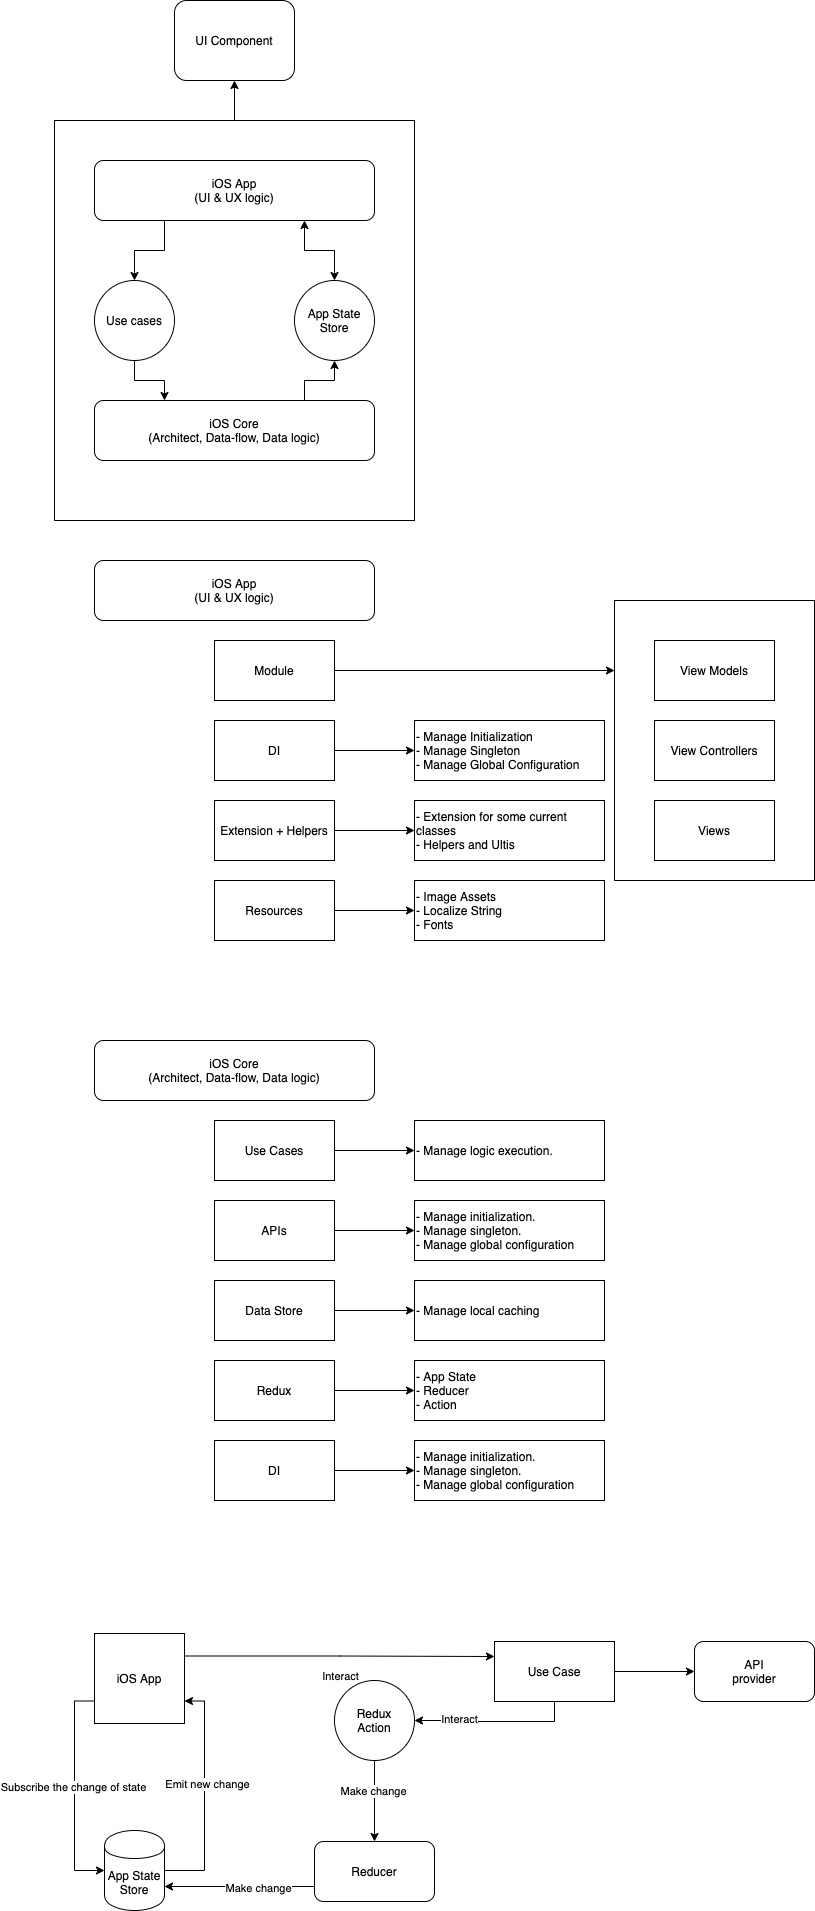

The diagram above was exported from draw.io. Its source (the exported page's mxGraphModel, read from the mxfile embedded in the PNG):
<mxGraphModel dx="1186" dy="661" grid="1" gridSize="10" guides="1" tooltips="1" connect="1" arrows="1" fold="1" page="1" pageScale="1" pageWidth="850" pageHeight="1100" math="0" shadow="0">
  <root>
    <mxCell id="0" />
    <mxCell id="1" parent="0" />
    <mxCell id="QRmkZI63ImaEva8iprfd-11" value="" style="rounded=0;whiteSpace=wrap;html=1;" parent="1" vertex="1">
      <mxGeometry x="640" y="720" width="200" height="280" as="geometry" />
    </mxCell>
    <mxCell id="TEUcWsdF850BGdfUqKe7-1" value="UI Component" style="rounded=1;whiteSpace=wrap;html=1;" parent="1" vertex="1">
      <mxGeometry x="200" y="120" width="120" height="80" as="geometry" />
    </mxCell>
    <mxCell id="TEUcWsdF850BGdfUqKe7-7" style="edgeStyle=orthogonalEdgeStyle;rounded=0;orthogonalLoop=1;jettySize=auto;html=1;exitX=0.5;exitY=0;exitDx=0;exitDy=0;entryX=0.5;entryY=1;entryDx=0;entryDy=0;" parent="1" source="TEUcWsdF850BGdfUqKe7-2" target="TEUcWsdF850BGdfUqKe7-1" edge="1">
      <mxGeometry relative="1" as="geometry" />
    </mxCell>
    <mxCell id="TEUcWsdF850BGdfUqKe7-2" value="" style="rounded=0;whiteSpace=wrap;html=1;" parent="1" vertex="1">
      <mxGeometry x="80" y="240" width="360" height="400" as="geometry" />
    </mxCell>
    <mxCell id="TEUcWsdF850BGdfUqKe7-11" style="edgeStyle=orthogonalEdgeStyle;rounded=0;orthogonalLoop=1;jettySize=auto;html=1;exitX=0.25;exitY=1;exitDx=0;exitDy=0;entryX=0.5;entryY=0;entryDx=0;entryDy=0;" parent="1" source="TEUcWsdF850BGdfUqKe7-3" target="TEUcWsdF850BGdfUqKe7-4" edge="1">
      <mxGeometry relative="1" as="geometry" />
    </mxCell>
    <mxCell id="TEUcWsdF850BGdfUqKe7-12" style="edgeStyle=orthogonalEdgeStyle;rounded=0;orthogonalLoop=1;jettySize=auto;html=1;exitX=0.75;exitY=1;exitDx=0;exitDy=0;entryX=0.5;entryY=0;entryDx=0;entryDy=0;startArrow=classic;startFill=1;" parent="1" source="TEUcWsdF850BGdfUqKe7-3" target="TEUcWsdF850BGdfUqKe7-5" edge="1">
      <mxGeometry relative="1" as="geometry" />
    </mxCell>
    <mxCell id="TEUcWsdF850BGdfUqKe7-3" value="iOS App&lt;br&gt;(UI &amp;amp; UX logic)" style="rounded=1;whiteSpace=wrap;html=1;" parent="1" vertex="1">
      <mxGeometry x="120" y="280" width="280" height="60" as="geometry" />
    </mxCell>
    <mxCell id="TEUcWsdF850BGdfUqKe7-13" style="edgeStyle=orthogonalEdgeStyle;rounded=0;orthogonalLoop=1;jettySize=auto;html=1;startArrow=none;startFill=0;entryX=0.25;entryY=0;entryDx=0;entryDy=0;" parent="1" source="TEUcWsdF850BGdfUqKe7-4" target="TEUcWsdF850BGdfUqKe7-6" edge="1">
      <mxGeometry relative="1" as="geometry" />
    </mxCell>
    <mxCell id="TEUcWsdF850BGdfUqKe7-4" value="Use cases" style="ellipse;whiteSpace=wrap;html=1;aspect=fixed;" parent="1" vertex="1">
      <mxGeometry x="120" y="400" width="80" height="80" as="geometry" />
    </mxCell>
    <mxCell id="TEUcWsdF850BGdfUqKe7-5" value="App State&lt;br&gt;Store" style="ellipse;whiteSpace=wrap;html=1;aspect=fixed;" parent="1" vertex="1">
      <mxGeometry x="320" y="400" width="80" height="80" as="geometry" />
    </mxCell>
    <mxCell id="TEUcWsdF850BGdfUqKe7-14" style="edgeStyle=orthogonalEdgeStyle;rounded=0;orthogonalLoop=1;jettySize=auto;html=1;exitX=0.75;exitY=0;exitDx=0;exitDy=0;entryX=0.5;entryY=1;entryDx=0;entryDy=0;startArrow=none;startFill=0;" parent="1" source="TEUcWsdF850BGdfUqKe7-6" target="TEUcWsdF850BGdfUqKe7-5" edge="1">
      <mxGeometry relative="1" as="geometry" />
    </mxCell>
    <mxCell id="TEUcWsdF850BGdfUqKe7-6" value="iOS Core&lt;br&gt;(Architect, Data-flow, Data logic)" style="rounded=1;whiteSpace=wrap;html=1;" parent="1" vertex="1">
      <mxGeometry x="120" y="520" width="280" height="60" as="geometry" />
    </mxCell>
    <mxCell id="QRmkZI63ImaEva8iprfd-3" value="iOS App&lt;br&gt;(UI &amp;amp; UX logic)" style="rounded=1;whiteSpace=wrap;html=1;" parent="1" vertex="1">
      <mxGeometry x="120" y="680" width="280" height="60" as="geometry" />
    </mxCell>
    <mxCell id="QRmkZI63ImaEva8iprfd-12" style="edgeStyle=orthogonalEdgeStyle;rounded=0;orthogonalLoop=1;jettySize=auto;html=1;exitX=1;exitY=0.5;exitDx=0;exitDy=0;entryX=0;entryY=0.25;entryDx=0;entryDy=0;" parent="1" source="QRmkZI63ImaEva8iprfd-4" target="QRmkZI63ImaEva8iprfd-11" edge="1">
      <mxGeometry relative="1" as="geometry" />
    </mxCell>
    <mxCell id="QRmkZI63ImaEva8iprfd-4" value="Module" style="rounded=0;whiteSpace=wrap;html=1;" parent="1" vertex="1">
      <mxGeometry x="240" y="760" width="120" height="60" as="geometry" />
    </mxCell>
    <mxCell id="QRmkZI63ImaEva8iprfd-14" style="edgeStyle=orthogonalEdgeStyle;rounded=0;orthogonalLoop=1;jettySize=auto;html=1;exitX=1;exitY=0.5;exitDx=0;exitDy=0;entryX=0;entryY=0.5;entryDx=0;entryDy=0;" parent="1" source="QRmkZI63ImaEva8iprfd-5" target="QRmkZI63ImaEva8iprfd-13" edge="1">
      <mxGeometry relative="1" as="geometry" />
    </mxCell>
    <mxCell id="QRmkZI63ImaEva8iprfd-5" value="DI" style="rounded=0;whiteSpace=wrap;html=1;" parent="1" vertex="1">
      <mxGeometry x="240" y="840" width="120" height="60" as="geometry" />
    </mxCell>
    <mxCell id="QRmkZI63ImaEva8iprfd-16" style="edgeStyle=orthogonalEdgeStyle;rounded=0;orthogonalLoop=1;jettySize=auto;html=1;exitX=1;exitY=0.5;exitDx=0;exitDy=0;entryX=0;entryY=0.5;entryDx=0;entryDy=0;" parent="1" source="QRmkZI63ImaEva8iprfd-6" target="QRmkZI63ImaEva8iprfd-15" edge="1">
      <mxGeometry relative="1" as="geometry" />
    </mxCell>
    <mxCell id="QRmkZI63ImaEva8iprfd-6" value="Extension + Helpers" style="rounded=0;whiteSpace=wrap;html=1;" parent="1" vertex="1">
      <mxGeometry x="240" y="920" width="120" height="60" as="geometry" />
    </mxCell>
    <mxCell id="QRmkZI63ImaEva8iprfd-18" style="edgeStyle=orthogonalEdgeStyle;rounded=0;orthogonalLoop=1;jettySize=auto;html=1;exitX=1;exitY=0.5;exitDx=0;exitDy=0;" parent="1" source="QRmkZI63ImaEva8iprfd-7" target="QRmkZI63ImaEva8iprfd-17" edge="1">
      <mxGeometry relative="1" as="geometry" />
    </mxCell>
    <mxCell id="QRmkZI63ImaEva8iprfd-7" value="Resources" style="rounded=0;whiteSpace=wrap;html=1;" parent="1" vertex="1">
      <mxGeometry x="240" y="1000" width="120" height="60" as="geometry" />
    </mxCell>
    <mxCell id="QRmkZI63ImaEva8iprfd-8" value="View Models" style="rounded=0;whiteSpace=wrap;html=1;" parent="1" vertex="1">
      <mxGeometry x="680" y="760" width="120" height="60" as="geometry" />
    </mxCell>
    <mxCell id="QRmkZI63ImaEva8iprfd-9" value="View Controllers" style="rounded=0;whiteSpace=wrap;html=1;" parent="1" vertex="1">
      <mxGeometry x="680" y="840" width="120" height="60" as="geometry" />
    </mxCell>
    <mxCell id="QRmkZI63ImaEva8iprfd-10" value="Views" style="rounded=0;whiteSpace=wrap;html=1;" parent="1" vertex="1">
      <mxGeometry x="680" y="920" width="120" height="60" as="geometry" />
    </mxCell>
    <mxCell id="QRmkZI63ImaEva8iprfd-13" value="- Manage Initialization&lt;br&gt;- Manage Singleton&lt;br&gt;&lt;div&gt;&lt;span&gt;- Manage Global Configuration&lt;/span&gt;&lt;/div&gt;" style="rounded=0;whiteSpace=wrap;html=1;align=left;" parent="1" vertex="1">
      <mxGeometry x="440" y="840" width="190" height="60" as="geometry" />
    </mxCell>
    <mxCell id="QRmkZI63ImaEva8iprfd-15" value="- Extension for some current classes&lt;br&gt;- Helpers and Ultis" style="rounded=0;whiteSpace=wrap;html=1;align=left;" parent="1" vertex="1">
      <mxGeometry x="440" y="920" width="190" height="60" as="geometry" />
    </mxCell>
    <mxCell id="QRmkZI63ImaEva8iprfd-17" value="- Image Assets&lt;br&gt;- Localize String&lt;br&gt;- Fonts" style="rounded=0;whiteSpace=wrap;html=1;align=left;" parent="1" vertex="1">
      <mxGeometry x="440" y="1000" width="190" height="60" as="geometry" />
    </mxCell>
    <mxCell id="QRmkZI63ImaEva8iprfd-19" value="iOS Core&lt;br&gt;(Architect, Data-flow, Data logic)" style="rounded=1;whiteSpace=wrap;html=1;" parent="1" vertex="1">
      <mxGeometry x="120" y="1160" width="280" height="60" as="geometry" />
    </mxCell>
    <mxCell id="XAfL7tbfGALVySzOxOc9-7" style="edgeStyle=orthogonalEdgeStyle;rounded=0;orthogonalLoop=1;jettySize=auto;html=1;exitX=1;exitY=0.5;exitDx=0;exitDy=0;entryX=0;entryY=0.5;entryDx=0;entryDy=0;" parent="1" source="XAfL7tbfGALVySzOxOc9-1" target="XAfL7tbfGALVySzOxOc9-6" edge="1">
      <mxGeometry relative="1" as="geometry" />
    </mxCell>
    <mxCell id="XAfL7tbfGALVySzOxOc9-1" value="Use Cases" style="rounded=0;whiteSpace=wrap;html=1;" parent="1" vertex="1">
      <mxGeometry x="240" y="1240" width="120" height="60" as="geometry" />
    </mxCell>
    <mxCell id="XAfL7tbfGALVySzOxOc9-9" style="edgeStyle=orthogonalEdgeStyle;rounded=0;orthogonalLoop=1;jettySize=auto;html=1;exitX=1;exitY=0.5;exitDx=0;exitDy=0;entryX=0;entryY=0.5;entryDx=0;entryDy=0;" parent="1" source="XAfL7tbfGALVySzOxOc9-2" target="XAfL7tbfGALVySzOxOc9-8" edge="1">
      <mxGeometry relative="1" as="geometry" />
    </mxCell>
    <mxCell id="XAfL7tbfGALVySzOxOc9-2" value="APIs" style="rounded=0;whiteSpace=wrap;html=1;" parent="1" vertex="1">
      <mxGeometry x="240" y="1320" width="120" height="60" as="geometry" />
    </mxCell>
    <mxCell id="XAfL7tbfGALVySzOxOc9-11" style="edgeStyle=orthogonalEdgeStyle;rounded=0;orthogonalLoop=1;jettySize=auto;html=1;entryX=0;entryY=0.5;entryDx=0;entryDy=0;" parent="1" source="XAfL7tbfGALVySzOxOc9-3" target="XAfL7tbfGALVySzOxOc9-10" edge="1">
      <mxGeometry relative="1" as="geometry" />
    </mxCell>
    <mxCell id="XAfL7tbfGALVySzOxOc9-3" value="Data Store" style="rounded=0;whiteSpace=wrap;html=1;" parent="1" vertex="1">
      <mxGeometry x="240" y="1400" width="120" height="60" as="geometry" />
    </mxCell>
    <mxCell id="XAfL7tbfGALVySzOxOc9-13" style="edgeStyle=orthogonalEdgeStyle;rounded=0;orthogonalLoop=1;jettySize=auto;html=1;exitX=1;exitY=0.5;exitDx=0;exitDy=0;" parent="1" source="XAfL7tbfGALVySzOxOc9-4" target="XAfL7tbfGALVySzOxOc9-12" edge="1">
      <mxGeometry relative="1" as="geometry" />
    </mxCell>
    <mxCell id="XAfL7tbfGALVySzOxOc9-4" value="Redux" style="rounded=0;whiteSpace=wrap;html=1;" parent="1" vertex="1">
      <mxGeometry x="240" y="1480" width="120" height="60" as="geometry" />
    </mxCell>
    <mxCell id="XAfL7tbfGALVySzOxOc9-15" style="edgeStyle=orthogonalEdgeStyle;rounded=0;orthogonalLoop=1;jettySize=auto;html=1;exitX=1;exitY=0.5;exitDx=0;exitDy=0;entryX=0;entryY=0.5;entryDx=0;entryDy=0;" parent="1" source="XAfL7tbfGALVySzOxOc9-5" target="XAfL7tbfGALVySzOxOc9-14" edge="1">
      <mxGeometry relative="1" as="geometry" />
    </mxCell>
    <mxCell id="XAfL7tbfGALVySzOxOc9-5" value="DI" style="rounded=0;whiteSpace=wrap;html=1;" parent="1" vertex="1">
      <mxGeometry x="240" y="1560" width="120" height="60" as="geometry" />
    </mxCell>
    <mxCell id="XAfL7tbfGALVySzOxOc9-6" value="- Manage logic execution." style="rounded=0;whiteSpace=wrap;html=1;align=left;" parent="1" vertex="1">
      <mxGeometry x="440" y="1240" width="190" height="60" as="geometry" />
    </mxCell>
    <mxCell id="XAfL7tbfGALVySzOxOc9-8" value="- Manage initialization.&lt;br&gt;- Manage singleton.&lt;br&gt;- Manage global configuration" style="rounded=0;whiteSpace=wrap;html=1;align=left;" parent="1" vertex="1">
      <mxGeometry x="440" y="1320" width="190" height="60" as="geometry" />
    </mxCell>
    <mxCell id="XAfL7tbfGALVySzOxOc9-10" value="- Manage local caching" style="rounded=0;whiteSpace=wrap;html=1;align=left;" parent="1" vertex="1">
      <mxGeometry x="440" y="1400" width="190" height="60" as="geometry" />
    </mxCell>
    <mxCell id="XAfL7tbfGALVySzOxOc9-12" value="- App State&lt;br&gt;- Reducer&lt;br&gt;- Action" style="rounded=0;whiteSpace=wrap;html=1;align=left;" parent="1" vertex="1">
      <mxGeometry x="440" y="1480" width="190" height="60" as="geometry" />
    </mxCell>
    <mxCell id="XAfL7tbfGALVySzOxOc9-14" value="- Manage initialization.&lt;br&gt;- Manage singleton.&lt;br&gt;- Manage global configuration" style="rounded=0;whiteSpace=wrap;html=1;align=left;" parent="1" vertex="1">
      <mxGeometry x="440" y="1560" width="190" height="60" as="geometry" />
    </mxCell>
    <mxCell id="XAfL7tbfGALVySzOxOc9-18" style="edgeStyle=orthogonalEdgeStyle;rounded=0;orthogonalLoop=1;jettySize=auto;html=1;exitX=0;exitY=0.75;exitDx=0;exitDy=0;entryX=0;entryY=0.5;entryDx=0;entryDy=0;" parent="1" source="XAfL7tbfGALVySzOxOc9-16" target="XAfL7tbfGALVySzOxOc9-17" edge="1">
      <mxGeometry relative="1" as="geometry">
        <mxPoint x="79.99999999999989" y="1990" as="targetPoint" />
      </mxGeometry>
    </mxCell>
    <mxCell id="XAfL7tbfGALVySzOxOc9-19" value="Subscribe the change of state" style="edgeLabel;html=1;align=center;verticalAlign=middle;resizable=0;points=[];" parent="XAfL7tbfGALVySzOxOc9-18" vertex="1" connectable="0">
      <mxGeometry x="-0.0372" y="-2" relative="1" as="geometry">
        <mxPoint as="offset" />
      </mxGeometry>
    </mxCell>
    <mxCell id="XAfL7tbfGALVySzOxOc9-34" style="edgeStyle=orthogonalEdgeStyle;rounded=0;orthogonalLoop=1;jettySize=auto;html=1;exitX=1;exitY=0.25;exitDx=0;exitDy=0;entryX=0;entryY=0.25;entryDx=0;entryDy=0;" parent="1" source="XAfL7tbfGALVySzOxOc9-16" target="XAfL7tbfGALVySzOxOc9-31" edge="1">
      <mxGeometry relative="1" as="geometry" />
    </mxCell>
    <mxCell id="XAfL7tbfGALVySzOxOc9-35" value="Interact" style="edgeLabel;html=1;align=center;verticalAlign=middle;resizable=0;points=[];" parent="XAfL7tbfGALVySzOxOc9-34" vertex="1" connectable="0">
      <mxGeometry x="-0.0015" y="21" relative="1" as="geometry">
        <mxPoint x="-21" y="20" as="offset" />
      </mxGeometry>
    </mxCell>
    <mxCell id="XAfL7tbfGALVySzOxOc9-16" value="iOS App" style="whiteSpace=wrap;html=1;aspect=fixed;" parent="1" vertex="1">
      <mxGeometry x="120" y="1753" width="90" height="90" as="geometry" />
    </mxCell>
    <mxCell id="XAfL7tbfGALVySzOxOc9-23" style="edgeStyle=orthogonalEdgeStyle;rounded=0;orthogonalLoop=1;jettySize=auto;html=1;exitX=1;exitY=0.5;exitDx=0;exitDy=0;entryX=1;entryY=0.75;entryDx=0;entryDy=0;" parent="1" source="XAfL7tbfGALVySzOxOc9-17" target="XAfL7tbfGALVySzOxOc9-16" edge="1">
      <mxGeometry relative="1" as="geometry">
        <Array as="points">
          <mxPoint x="230" y="1990" />
          <mxPoint x="230" y="1820" />
        </Array>
      </mxGeometry>
    </mxCell>
    <mxCell id="XAfL7tbfGALVySzOxOc9-24" value="Emit new change" style="edgeLabel;html=1;align=center;verticalAlign=middle;resizable=0;points=[];" parent="XAfL7tbfGALVySzOxOc9-23" vertex="1" connectable="0">
      <mxGeometry x="0.1098" y="-2" relative="1" as="geometry">
        <mxPoint as="offset" />
      </mxGeometry>
    </mxCell>
    <mxCell id="XAfL7tbfGALVySzOxOc9-17" value="App State Store" style="shape=cylinder;whiteSpace=wrap;html=1;boundedLbl=1;backgroundOutline=1;" parent="1" vertex="1">
      <mxGeometry x="130" y="1950" width="60" height="80" as="geometry" />
    </mxCell>
    <mxCell id="XAfL7tbfGALVySzOxOc9-26" style="edgeStyle=orthogonalEdgeStyle;rounded=0;orthogonalLoop=1;jettySize=auto;html=1;exitX=0;exitY=0.75;exitDx=0;exitDy=0;entryX=1;entryY=0.7;entryDx=0;entryDy=0;" parent="1" source="XAfL7tbfGALVySzOxOc9-25" target="XAfL7tbfGALVySzOxOc9-17" edge="1">
      <mxGeometry relative="1" as="geometry" />
    </mxCell>
    <mxCell id="XAfL7tbfGALVySzOxOc9-27" value="Make change" style="edgeLabel;html=1;align=center;verticalAlign=middle;resizable=0;points=[];" parent="XAfL7tbfGALVySzOxOc9-26" vertex="1" connectable="0">
      <mxGeometry x="-0.2364" y="1" relative="1" as="geometry">
        <mxPoint as="offset" />
      </mxGeometry>
    </mxCell>
    <mxCell id="XAfL7tbfGALVySzOxOc9-25" value="Reducer" style="rounded=1;whiteSpace=wrap;html=1;" parent="1" vertex="1">
      <mxGeometry x="340" y="1961" width="120" height="60" as="geometry" />
    </mxCell>
    <mxCell id="XAfL7tbfGALVySzOxOc9-29" style="edgeStyle=orthogonalEdgeStyle;rounded=0;orthogonalLoop=1;jettySize=auto;html=1;exitX=0.5;exitY=1;exitDx=0;exitDy=0;entryX=0.5;entryY=0;entryDx=0;entryDy=0;" parent="1" source="XAfL7tbfGALVySzOxOc9-28" target="XAfL7tbfGALVySzOxOc9-25" edge="1">
      <mxGeometry relative="1" as="geometry" />
    </mxCell>
    <mxCell id="XAfL7tbfGALVySzOxOc9-30" value="Make change" style="edgeLabel;html=1;align=center;verticalAlign=middle;resizable=0;points=[];" parent="XAfL7tbfGALVySzOxOc9-29" vertex="1" connectable="0">
      <mxGeometry x="-0.248" y="-2" relative="1" as="geometry">
        <mxPoint as="offset" />
      </mxGeometry>
    </mxCell>
    <mxCell id="XAfL7tbfGALVySzOxOc9-28" value="Redux&lt;br&gt;Action" style="ellipse;whiteSpace=wrap;html=1;aspect=fixed;" parent="1" vertex="1">
      <mxGeometry x="360" y="1800" width="80" height="80" as="geometry" />
    </mxCell>
    <mxCell id="XAfL7tbfGALVySzOxOc9-32" style="edgeStyle=orthogonalEdgeStyle;rounded=0;orthogonalLoop=1;jettySize=auto;html=1;exitX=0.5;exitY=1;exitDx=0;exitDy=0;entryX=1;entryY=0.5;entryDx=0;entryDy=0;" parent="1" source="XAfL7tbfGALVySzOxOc9-31" target="XAfL7tbfGALVySzOxOc9-28" edge="1">
      <mxGeometry relative="1" as="geometry" />
    </mxCell>
    <mxCell id="XAfL7tbfGALVySzOxOc9-33" value="Interact" style="edgeLabel;html=1;align=center;verticalAlign=middle;resizable=0;points=[];" parent="XAfL7tbfGALVySzOxOc9-32" vertex="1" connectable="0">
      <mxGeometry x="0.4432" y="-3" relative="1" as="geometry">
        <mxPoint as="offset" />
      </mxGeometry>
    </mxCell>
    <mxCell id="XAfL7tbfGALVySzOxOc9-37" style="edgeStyle=orthogonalEdgeStyle;rounded=0;orthogonalLoop=1;jettySize=auto;html=1;entryX=0;entryY=0.5;entryDx=0;entryDy=0;" parent="1" source="XAfL7tbfGALVySzOxOc9-31" target="XAfL7tbfGALVySzOxOc9-36" edge="1">
      <mxGeometry relative="1" as="geometry" />
    </mxCell>
    <mxCell id="XAfL7tbfGALVySzOxOc9-31" value="Use Case" style="rounded=0;whiteSpace=wrap;html=1;" parent="1" vertex="1">
      <mxGeometry x="520" y="1761" width="120" height="60" as="geometry" />
    </mxCell>
    <mxCell id="XAfL7tbfGALVySzOxOc9-36" value="API&lt;br&gt;provider" style="rounded=1;whiteSpace=wrap;html=1;" parent="1" vertex="1">
      <mxGeometry x="720" y="1761" width="120" height="60" as="geometry" />
    </mxCell>
  </root>
</mxGraphModel>